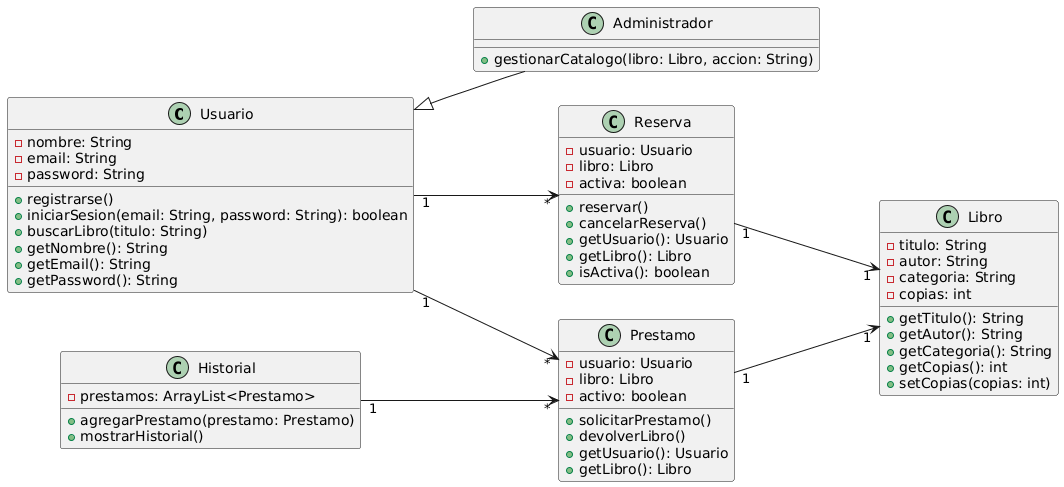

The diagram above was rendered by PlantUML. Its source (embedded in the PNG):
@startuml
left to right direction

class Usuario {
    - nombre: String
    - email: String
    - password: String
    + registrarse()
    + iniciarSesion(email: String, password: String): boolean
    + buscarLibro(titulo: String)
    + getNombre(): String
    + getEmail(): String
    + getPassword(): String
}

class Administrador {
    + gestionarCatalogo(libro: Libro, accion: String)
}

class Libro {
    - titulo: String
    - autor: String
    - categoria: String
    - copias: int
    + getTitulo(): String
    + getAutor(): String
    + getCategoria(): String
    + getCopias(): int
    + setCopias(copias: int)
}

class Prestamo {
    - usuario: Usuario
    - libro: Libro
    - activo: boolean
    + solicitarPrestamo()
    + devolverLibro()
    + getUsuario(): Usuario
    + getLibro(): Libro
}

class Reserva {
    - usuario: Usuario
    - libro: Libro
    - activa: boolean
    + reservar()
    + cancelarReserva()
    + getUsuario(): Usuario
    + getLibro(): Libro
    + isActiva(): boolean
}

class Historial {
    - prestamos: ArrayList<Prestamo>
    + agregarPrestamo(prestamo: Prestamo)
    + mostrarHistorial()
}

Usuario <|-- Administrador
Usuario "1" --> "*" Prestamo
Usuario "1" --> "*" Reserva
Prestamo "1" --> "1" Libro
Reserva "1" --> "1" Libro
Historial "1" --> "*" Prestamo
@enduml